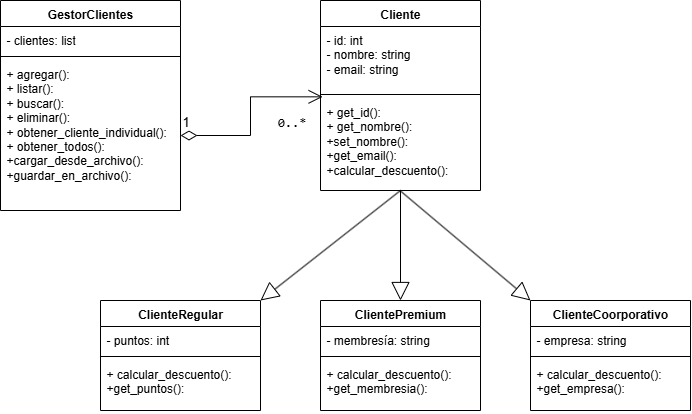

The diagram above was exported from draw.io. Its source (the exported page's mxGraphModel, read from the mxfile embedded in the PNG):
<mxGraphModel dx="844" dy="508" grid="1" gridSize="10" guides="1" tooltips="1" connect="1" arrows="1" fold="1" page="1" pageScale="1" pageWidth="850" pageHeight="1100" math="0" shadow="0">
  <root>
    <mxCell id="0" />
    <mxCell id="1" parent="0" />
    <mxCell id="y3x4HZBSusPZGOzzcIbr-1" value="Cliente" style="swimlane;fontStyle=1;align=center;verticalAlign=top;childLayout=stackLayout;horizontal=1;startSize=26;horizontalStack=0;resizeParent=1;resizeParentMax=0;resizeLast=0;collapsible=1;marginBottom=0;whiteSpace=wrap;html=1;" parent="1" vertex="1">
      <mxGeometry x="350" y="30" width="160" height="190" as="geometry" />
    </mxCell>
    <mxCell id="y3x4HZBSusPZGOzzcIbr-2" value="- id: int&lt;div&gt;- nombre: string&lt;/div&gt;&lt;div&gt;- email: string&lt;/div&gt;" style="text;strokeColor=none;fillColor=none;align=left;verticalAlign=top;spacingLeft=4;spacingRight=4;overflow=hidden;rotatable=0;points=[[0,0.5],[1,0.5]];portConstraint=eastwest;whiteSpace=wrap;html=1;" parent="y3x4HZBSusPZGOzzcIbr-1" vertex="1">
      <mxGeometry y="26" width="160" height="64" as="geometry" />
    </mxCell>
    <mxCell id="y3x4HZBSusPZGOzzcIbr-3" value="" style="line;strokeWidth=1;fillColor=none;align=left;verticalAlign=middle;spacingTop=-1;spacingLeft=3;spacingRight=3;rotatable=0;labelPosition=right;points=[];portConstraint=eastwest;strokeColor=inherit;" parent="y3x4HZBSusPZGOzzcIbr-1" vertex="1">
      <mxGeometry y="90" width="160" height="8" as="geometry" />
    </mxCell>
    <mxCell id="y3x4HZBSusPZGOzzcIbr-4" value="+ get_id():&lt;div&gt;+ get_nombre():&lt;/div&gt;&lt;div&gt;+set_nombre():&lt;/div&gt;&lt;div&gt;&lt;span style=&quot;background-color: transparent; color: light-dark(rgb(0, 0, 0), rgb(255, 255, 255));&quot;&gt;+get_email():&lt;/span&gt;&lt;/div&gt;&lt;div&gt;&lt;span style=&quot;background-color: transparent; color: light-dark(rgb(0, 0, 0), rgb(255, 255, 255));&quot;&gt;+calcular_descuento():&lt;/span&gt;&lt;/div&gt;" style="text;strokeColor=none;fillColor=none;align=left;verticalAlign=top;spacingLeft=4;spacingRight=4;overflow=hidden;rotatable=0;points=[[0,0.5],[1,0.5]];portConstraint=eastwest;whiteSpace=wrap;html=1;" parent="y3x4HZBSusPZGOzzcIbr-1" vertex="1">
      <mxGeometry y="98" width="160" height="92" as="geometry" />
    </mxCell>
    <mxCell id="y3x4HZBSusPZGOzzcIbr-5" value="GestorClientes" style="swimlane;fontStyle=1;align=center;verticalAlign=top;childLayout=stackLayout;horizontal=1;startSize=26;horizontalStack=0;resizeParent=1;resizeParentMax=0;resizeLast=0;collapsible=1;marginBottom=0;whiteSpace=wrap;html=1;" parent="1" vertex="1">
      <mxGeometry x="30" y="30" width="180" height="210" as="geometry" />
    </mxCell>
    <mxCell id="y3x4HZBSusPZGOzzcIbr-6" value="- clientes: list" style="text;strokeColor=none;fillColor=none;align=left;verticalAlign=top;spacingLeft=4;spacingRight=4;overflow=hidden;rotatable=0;points=[[0,0.5],[1,0.5]];portConstraint=eastwest;whiteSpace=wrap;html=1;" parent="y3x4HZBSusPZGOzzcIbr-5" vertex="1">
      <mxGeometry y="26" width="180" height="26" as="geometry" />
    </mxCell>
    <mxCell id="y3x4HZBSusPZGOzzcIbr-7" value="" style="line;strokeWidth=1;fillColor=none;align=left;verticalAlign=middle;spacingTop=-1;spacingLeft=3;spacingRight=3;rotatable=0;labelPosition=right;points=[];portConstraint=eastwest;strokeColor=inherit;" parent="y3x4HZBSusPZGOzzcIbr-5" vertex="1">
      <mxGeometry y="52" width="180" height="8" as="geometry" />
    </mxCell>
    <mxCell id="y3x4HZBSusPZGOzzcIbr-8" value="+ agregar():&lt;div&gt;+ listar():&lt;/div&gt;&lt;div&gt;+ buscar():&lt;/div&gt;&lt;div&gt;+ eliminar():&lt;/div&gt;&lt;div&gt;+ obtener_cliente_individual():&lt;/div&gt;&lt;div&gt;+ obtener_todos():&lt;/div&gt;&lt;div&gt;+cargar_desde_archivo():&lt;/div&gt;&lt;div&gt;+guardar_en_archivo():&lt;/div&gt;" style="text;strokeColor=none;fillColor=none;align=left;verticalAlign=top;spacingLeft=4;spacingRight=4;overflow=hidden;rotatable=0;points=[[0,0.5],[1,0.5]];portConstraint=eastwest;whiteSpace=wrap;html=1;" parent="y3x4HZBSusPZGOzzcIbr-5" vertex="1">
      <mxGeometry y="60" width="180" height="150" as="geometry" />
    </mxCell>
    <mxCell id="y3x4HZBSusPZGOzzcIbr-17" value="ClienteRegular" style="swimlane;fontStyle=1;align=center;verticalAlign=top;childLayout=stackLayout;horizontal=1;startSize=26;horizontalStack=0;resizeParent=1;resizeParentMax=0;resizeLast=0;collapsible=1;marginBottom=0;whiteSpace=wrap;html=1;" parent="1" vertex="1">
      <mxGeometry x="130" y="330" width="160" height="110" as="geometry" />
    </mxCell>
    <mxCell id="y3x4HZBSusPZGOzzcIbr-18" value="- puntos: int&lt;span style=&quot;white-space: pre;&quot;&gt;&#09;&lt;/span&gt;" style="text;strokeColor=none;fillColor=none;align=left;verticalAlign=top;spacingLeft=4;spacingRight=4;overflow=hidden;rotatable=0;points=[[0,0.5],[1,0.5]];portConstraint=eastwest;whiteSpace=wrap;html=1;" parent="y3x4HZBSusPZGOzzcIbr-17" vertex="1">
      <mxGeometry y="26" width="160" height="26" as="geometry" />
    </mxCell>
    <mxCell id="y3x4HZBSusPZGOzzcIbr-19" value="" style="line;strokeWidth=1;fillColor=none;align=left;verticalAlign=middle;spacingTop=-1;spacingLeft=3;spacingRight=3;rotatable=0;labelPosition=right;points=[];portConstraint=eastwest;strokeColor=inherit;" parent="y3x4HZBSusPZGOzzcIbr-17" vertex="1">
      <mxGeometry y="52" width="160" height="8" as="geometry" />
    </mxCell>
    <mxCell id="y3x4HZBSusPZGOzzcIbr-20" value="+ calcular_descuento():&lt;div&gt;+get_puntos():&lt;/div&gt;" style="text;strokeColor=none;fillColor=none;align=left;verticalAlign=top;spacingLeft=4;spacingRight=4;overflow=hidden;rotatable=0;points=[[0,0.5],[1,0.5]];portConstraint=eastwest;whiteSpace=wrap;html=1;" parent="y3x4HZBSusPZGOzzcIbr-17" vertex="1">
      <mxGeometry y="60" width="160" height="50" as="geometry" />
    </mxCell>
    <mxCell id="y3x4HZBSusPZGOzzcIbr-22" value="ClientePremium" style="swimlane;fontStyle=1;align=center;verticalAlign=top;childLayout=stackLayout;horizontal=1;startSize=26;horizontalStack=0;resizeParent=1;resizeParentMax=0;resizeLast=0;collapsible=1;marginBottom=0;whiteSpace=wrap;html=1;" parent="1" vertex="1">
      <mxGeometry x="350" y="330" width="160" height="110" as="geometry" />
    </mxCell>
    <mxCell id="y3x4HZBSusPZGOzzcIbr-23" value="- membresía: string&lt;span style=&quot;white-space: pre;&quot;&gt;&#09;&lt;/span&gt;" style="text;strokeColor=none;fillColor=none;align=left;verticalAlign=top;spacingLeft=4;spacingRight=4;overflow=hidden;rotatable=0;points=[[0,0.5],[1,0.5]];portConstraint=eastwest;whiteSpace=wrap;html=1;" parent="y3x4HZBSusPZGOzzcIbr-22" vertex="1">
      <mxGeometry y="26" width="160" height="26" as="geometry" />
    </mxCell>
    <mxCell id="y3x4HZBSusPZGOzzcIbr-24" value="" style="line;strokeWidth=1;fillColor=none;align=left;verticalAlign=middle;spacingTop=-1;spacingLeft=3;spacingRight=3;rotatable=0;labelPosition=right;points=[];portConstraint=eastwest;strokeColor=inherit;" parent="y3x4HZBSusPZGOzzcIbr-22" vertex="1">
      <mxGeometry y="52" width="160" height="8" as="geometry" />
    </mxCell>
    <mxCell id="y3x4HZBSusPZGOzzcIbr-25" value="+ calcular_descuento():&lt;div&gt;+get_membresia():&lt;/div&gt;" style="text;strokeColor=none;fillColor=none;align=left;verticalAlign=top;spacingLeft=4;spacingRight=4;overflow=hidden;rotatable=0;points=[[0,0.5],[1,0.5]];portConstraint=eastwest;whiteSpace=wrap;html=1;" parent="y3x4HZBSusPZGOzzcIbr-22" vertex="1">
      <mxGeometry y="60" width="160" height="50" as="geometry" />
    </mxCell>
    <mxCell id="y3x4HZBSusPZGOzzcIbr-26" value="ClienteCoorporativo" style="swimlane;fontStyle=1;align=center;verticalAlign=top;childLayout=stackLayout;horizontal=1;startSize=26;horizontalStack=0;resizeParent=1;resizeParentMax=0;resizeLast=0;collapsible=1;marginBottom=0;whiteSpace=wrap;html=1;" parent="1" vertex="1">
      <mxGeometry x="560" y="330" width="160" height="110" as="geometry" />
    </mxCell>
    <mxCell id="y3x4HZBSusPZGOzzcIbr-27" value="- empresa: string" style="text;strokeColor=none;fillColor=none;align=left;verticalAlign=top;spacingLeft=4;spacingRight=4;overflow=hidden;rotatable=0;points=[[0,0.5],[1,0.5]];portConstraint=eastwest;whiteSpace=wrap;html=1;" parent="y3x4HZBSusPZGOzzcIbr-26" vertex="1">
      <mxGeometry y="26" width="160" height="26" as="geometry" />
    </mxCell>
    <mxCell id="y3x4HZBSusPZGOzzcIbr-28" value="" style="line;strokeWidth=1;fillColor=none;align=left;verticalAlign=middle;spacingTop=-1;spacingLeft=3;spacingRight=3;rotatable=0;labelPosition=right;points=[];portConstraint=eastwest;strokeColor=inherit;" parent="y3x4HZBSusPZGOzzcIbr-26" vertex="1">
      <mxGeometry y="52" width="160" height="8" as="geometry" />
    </mxCell>
    <mxCell id="y3x4HZBSusPZGOzzcIbr-29" value="+ calcular_descuento():&lt;div&gt;+get_empresa():&lt;/div&gt;" style="text;strokeColor=none;fillColor=none;align=left;verticalAlign=top;spacingLeft=4;spacingRight=4;overflow=hidden;rotatable=0;points=[[0,0.5],[1,0.5]];portConstraint=eastwest;whiteSpace=wrap;html=1;" parent="y3x4HZBSusPZGOzzcIbr-26" vertex="1">
      <mxGeometry y="60" width="160" height="50" as="geometry" />
    </mxCell>
    <mxCell id="YQRw0OD7DO7abmurAUJh-1" value="" style="endArrow=block;endSize=16;endFill=0;html=1;rounded=0;entryX=1;entryY=0;entryDx=0;entryDy=0;" parent="1" target="y3x4HZBSusPZGOzzcIbr-17" edge="1">
      <mxGeometry x="0.0008" width="160" relative="1" as="geometry">
        <mxPoint x="430" y="220" as="sourcePoint" />
        <mxPoint x="410" y="256" as="targetPoint" />
        <mxPoint as="offset" />
      </mxGeometry>
    </mxCell>
    <mxCell id="YQRw0OD7DO7abmurAUJh-2" value="" style="endArrow=block;endSize=16;endFill=0;html=1;rounded=0;entryX=0.5;entryY=0;entryDx=0;entryDy=0;" parent="1" target="y3x4HZBSusPZGOzzcIbr-22" edge="1">
      <mxGeometry x="-0.0007" width="160" relative="1" as="geometry">
        <mxPoint x="430" y="220" as="sourcePoint" />
        <mxPoint x="410" y="323" as="targetPoint" />
        <mxPoint as="offset" />
      </mxGeometry>
    </mxCell>
    <mxCell id="YQRw0OD7DO7abmurAUJh-3" value="" style="endArrow=block;endSize=16;endFill=0;html=1;rounded=0;entryX=0;entryY=0;entryDx=0;entryDy=0;exitX=0.497;exitY=1.001;exitDx=0;exitDy=0;exitPerimeter=0;" parent="1" source="y3x4HZBSusPZGOzzcIbr-4" target="y3x4HZBSusPZGOzzcIbr-26" edge="1">
      <mxGeometry x="-0.0012" width="160" relative="1" as="geometry">
        <mxPoint x="776" y="216" as="sourcePoint" />
        <mxPoint x="550" y="313" as="targetPoint" />
        <mxPoint as="offset" />
      </mxGeometry>
    </mxCell>
    <mxCell id="YQRw0OD7DO7abmurAUJh-4" value="1" style="endArrow=open;html=1;endSize=12;startArrow=diamondThin;startSize=14;startFill=0;edgeStyle=orthogonalEdgeStyle;align=left;verticalAlign=bottom;rounded=0;exitX=1;exitY=0.5;exitDx=0;exitDy=0;entryX=0.013;entryY=-0.018;entryDx=0;entryDy=0;entryPerimeter=0;shadow=0;flowAnimation=0;fontSize=13;" parent="1" source="y3x4HZBSusPZGOzzcIbr-8" target="y3x4HZBSusPZGOzzcIbr-4" edge="1">
      <mxGeometry x="-1" y="3" relative="1" as="geometry">
        <mxPoint x="430" y="280" as="sourcePoint" />
        <mxPoint x="310" y="90" as="targetPoint" />
        <mxPoint as="offset" />
      </mxGeometry>
    </mxCell>
    <mxCell id="U9FoImXYKJEVfOLKPHNo-3" value="&lt;span style=&quot;font-family: Menlo, Monaco, Consolas, &amp;quot;Cascadia Mono&amp;quot;, &amp;quot;Ubuntu Mono&amp;quot;, &amp;quot;DejaVu Sans Mono&amp;quot;, &amp;quot;Liberation Mono&amp;quot;, &amp;quot;JetBrains Mono&amp;quot;, &amp;quot;Fira Code&amp;quot;, Cousine, &amp;quot;Roboto Mono&amp;quot;, &amp;quot;Courier New&amp;quot;, Courier, sans-serif, system-ui; text-align: left; text-wrap-mode: wrap;&quot;&gt;0..*&lt;/span&gt;" style="edgeLabel;html=1;align=center;verticalAlign=middle;resizable=0;points=[];fontSize=13;labelBackgroundColor=none;fontColor=default;" parent="YQRw0OD7DO7abmurAUJh-4" vertex="1" connectable="0">
      <mxGeometry x="0.831" y="3" relative="1" as="geometry">
        <mxPoint x="-17" y="27" as="offset" />
      </mxGeometry>
    </mxCell>
  </root>
</mxGraphModel>